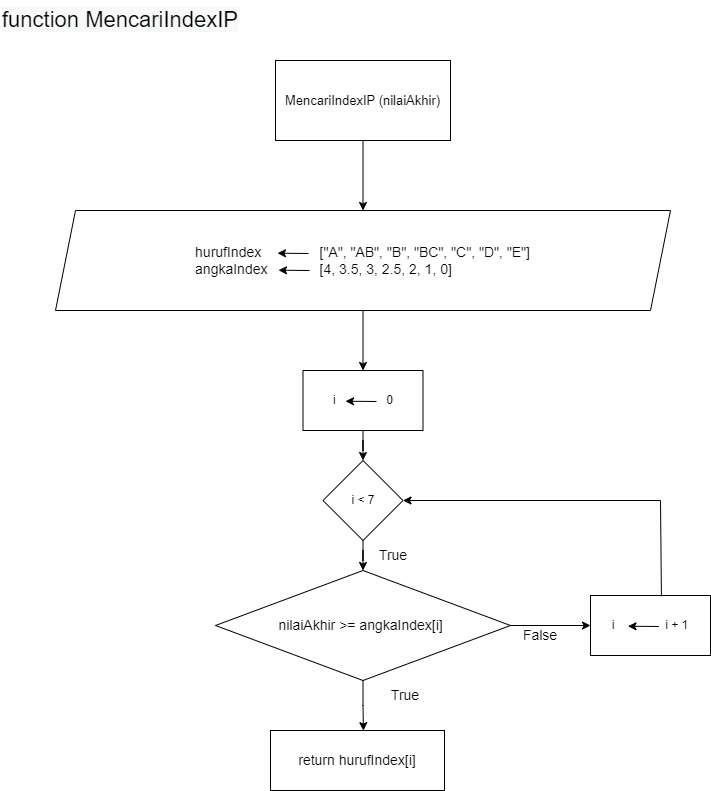

The diagram above was exported from draw.io. Its source (the exported page's mxGraphModel, read from the mxfile embedded in the PNG):
<mxGraphModel dx="169" dy="1441" grid="1" gridSize="10" guides="1" tooltips="1" connect="1" arrows="1" fold="1" page="1" pageScale="1" pageWidth="850" pageHeight="1100" math="0" shadow="0">
  <root>
    <mxCell id="0" />
    <mxCell id="1" parent="0" />
    <mxCell id="3PFIIqh4PSJaz6BwarLA-1" value="&lt;span style=&quot;color: rgb(0, 0, 0); font-family: Helvetica; font-size: 22px; font-style: normal; font-variant-ligatures: normal; font-variant-caps: normal; font-weight: 400; letter-spacing: normal; orphans: 2; text-align: center; text-indent: 0px; text-transform: none; widows: 2; word-spacing: 0px; -webkit-text-stroke-width: 0px; background-color: rgb(248, 249, 250); text-decoration-thickness: initial; text-decoration-style: initial; text-decoration-color: initial; float: none; display: inline !important;&quot;&gt;function MencariIndexIP&lt;/span&gt;" style="text;whiteSpace=wrap;html=1;" vertex="1" parent="1">
      <mxGeometry x="50" y="-1080" width="240" height="50" as="geometry" />
    </mxCell>
    <mxCell id="3PFIIqh4PSJaz6BwarLA-4" value="" style="edgeStyle=orthogonalEdgeStyle;rounded=0;orthogonalLoop=1;jettySize=auto;html=1;" edge="1" parent="1" source="3PFIIqh4PSJaz6BwarLA-2" target="3PFIIqh4PSJaz6BwarLA-3">
      <mxGeometry relative="1" as="geometry" />
    </mxCell>
    <mxCell id="3PFIIqh4PSJaz6BwarLA-2" value="&lt;font style=&quot;font-size: 13px;&quot;&gt;MencariIndexIP (nilaiAkhir)&lt;/font&gt;" style="rounded=0;whiteSpace=wrap;html=1;" vertex="1" parent="1">
      <mxGeometry x="325" y="-1020" width="175" height="80" as="geometry" />
    </mxCell>
    <mxCell id="3PFIIqh4PSJaz6BwarLA-8" value="" style="edgeStyle=orthogonalEdgeStyle;rounded=0;orthogonalLoop=1;jettySize=auto;html=1;fontSize=13;" edge="1" parent="1" source="3PFIIqh4PSJaz6BwarLA-3" target="3PFIIqh4PSJaz6BwarLA-6">
      <mxGeometry relative="1" as="geometry" />
    </mxCell>
    <mxCell id="3PFIIqh4PSJaz6BwarLA-3" value="&lt;div style=&quot;font-size: 14px;&quot;&gt;&lt;font style=&quot;font-size: 14px;&quot;&gt;hurufIndex&amp;nbsp; &lt;span style=&quot;white-space: pre;&quot;&gt;&#09;&lt;span style=&quot;white-space: pre;&quot;&gt;&#09;&lt;/span&gt;&lt;/span&gt;[&quot;A&quot;, &quot;AB&quot;, &quot;B&quot;, &quot;BC&quot;, &quot;C&quot;, &quot;D&quot;, &quot;E&quot;]&lt;/font&gt;&lt;/div&gt;&lt;div style=&quot;text-align: justify; font-size: 14px;&quot;&gt;&lt;font style=&quot;font-size: 14px;&quot;&gt;angkaIndex &lt;span style=&quot;white-space: pre;&quot;&gt;&#09;&lt;/span&gt;&lt;span style=&quot;white-space: pre;&quot;&gt;&#09;&lt;/span&gt;[4, 3.5, 3, 2.5, 2, 1, 0]&lt;span style=&quot;background-color: initial;&quot;&gt;&amp;nbsp;&lt;/span&gt;&lt;/font&gt;&lt;/div&gt;" style="shape=parallelogram;perimeter=parallelogramPerimeter;whiteSpace=wrap;html=1;fixedSize=1;rounded=0;" vertex="1" parent="1">
      <mxGeometry x="105" y="-870" width="615" height="100" as="geometry" />
    </mxCell>
    <mxCell id="3PFIIqh4PSJaz6BwarLA-5" value="" style="edgeStyle=orthogonalEdgeStyle;rounded=0;orthogonalLoop=1;jettySize=auto;html=1;fontSize=12;" edge="1" parent="1" source="3PFIIqh4PSJaz6BwarLA-6" target="3PFIIqh4PSJaz6BwarLA-7">
      <mxGeometry relative="1" as="geometry" />
    </mxCell>
    <mxCell id="3PFIIqh4PSJaz6BwarLA-6" value="i &lt;span style=&quot;white-space: pre;&quot;&gt;&#09;&lt;/span&gt;&lt;span style=&quot;white-space: pre;&quot;&gt;&#09;&lt;/span&gt;0" style="whiteSpace=wrap;html=1;" vertex="1" parent="1">
      <mxGeometry x="352.5" y="-710" width="120" height="60" as="geometry" />
    </mxCell>
    <mxCell id="3PFIIqh4PSJaz6BwarLA-7" value="i &amp;lt; 7" style="rhombus;whiteSpace=wrap;html=1;" vertex="1" parent="1">
      <mxGeometry x="372.5" y="-620" width="80" height="80" as="geometry" />
    </mxCell>
    <mxCell id="3PFIIqh4PSJaz6BwarLA-9" value="" style="endArrow=classic;html=1;rounded=0;" edge="1" parent="1">
      <mxGeometry width="50" height="50" relative="1" as="geometry">
        <mxPoint x="426" y="-679.0000000000001" as="sourcePoint" />
        <mxPoint x="395" y="-679.2900000000001" as="targetPoint" />
      </mxGeometry>
    </mxCell>
    <mxCell id="3PFIIqh4PSJaz6BwarLA-10" value="&lt;font style=&quot;font-size: 14px;&quot;&gt;nilaiAkhir &amp;gt;=&amp;nbsp;angkaIndex[i]&amp;nbsp;&lt;/font&gt;" style="rhombus;whiteSpace=wrap;html=1;" vertex="1" parent="1">
      <mxGeometry x="265" y="-510" width="295" height="110" as="geometry" />
    </mxCell>
    <mxCell id="3PFIIqh4PSJaz6BwarLA-11" value="" style="edgeStyle=orthogonalEdgeStyle;rounded=0;orthogonalLoop=1;jettySize=auto;html=1;fontSize=12;" edge="1" target="3PFIIqh4PSJaz6BwarLA-10" parent="1">
      <mxGeometry relative="1" as="geometry">
        <mxPoint x="412.5" y="-540" as="sourcePoint" />
      </mxGeometry>
    </mxCell>
    <mxCell id="3PFIIqh4PSJaz6BwarLA-12" value="" style="edgeStyle=orthogonalEdgeStyle;rounded=0;orthogonalLoop=1;jettySize=auto;html=1;fontSize=12;entryX=0.534;entryY=0.002;entryDx=0;entryDy=0;entryPerimeter=0;" edge="1" parent="1" target="3PFIIqh4PSJaz6BwarLA-25">
      <mxGeometry relative="1" as="geometry">
        <mxPoint x="412.5" y="-400" as="sourcePoint" />
        <mxPoint x="412.5" y="-370" as="targetPoint" />
      </mxGeometry>
    </mxCell>
    <mxCell id="3PFIIqh4PSJaz6BwarLA-14" value="True" style="text;html=1;strokeColor=none;fillColor=none;align=center;verticalAlign=middle;whiteSpace=wrap;rounded=0;fontSize=14;" vertex="1" parent="1">
      <mxGeometry x="425" y="-400" width="60" height="30" as="geometry" />
    </mxCell>
    <mxCell id="3PFIIqh4PSJaz6BwarLA-15" value="" style="endArrow=classic;html=1;rounded=0;fontSize=14;exitX=1;exitY=0.5;exitDx=0;exitDy=0;" edge="1" parent="1" source="3PFIIqh4PSJaz6BwarLA-10">
      <mxGeometry width="50" height="50" relative="1" as="geometry">
        <mxPoint x="560" y="-460" as="sourcePoint" />
        <mxPoint x="640" y="-455" as="targetPoint" />
      </mxGeometry>
    </mxCell>
    <mxCell id="3PFIIqh4PSJaz6BwarLA-16" value="True" style="text;html=1;strokeColor=none;fillColor=none;align=center;verticalAlign=middle;whiteSpace=wrap;rounded=0;fontSize=14;" vertex="1" parent="1">
      <mxGeometry x="412.5" y="-540" width="60" height="30" as="geometry" />
    </mxCell>
    <mxCell id="3PFIIqh4PSJaz6BwarLA-17" value="False" style="text;html=1;strokeColor=none;fillColor=none;align=center;verticalAlign=middle;whiteSpace=wrap;rounded=0;fontSize=14;" vertex="1" parent="1">
      <mxGeometry x="560" y="-460" width="60" height="30" as="geometry" />
    </mxCell>
    <mxCell id="3PFIIqh4PSJaz6BwarLA-18" value="" style="endArrow=classic;html=1;rounded=0;" edge="1" parent="1">
      <mxGeometry width="50" height="50" relative="1" as="geometry">
        <mxPoint x="358" y="-827" as="sourcePoint" />
        <mxPoint x="327" y="-827.29" as="targetPoint" />
      </mxGeometry>
    </mxCell>
    <mxCell id="3PFIIqh4PSJaz6BwarLA-19" value="" style="endArrow=classic;html=1;rounded=0;" edge="1" parent="1">
      <mxGeometry width="50" height="50" relative="1" as="geometry">
        <mxPoint x="359" y="-810" as="sourcePoint" />
        <mxPoint x="328" y="-810.29" as="targetPoint" />
      </mxGeometry>
    </mxCell>
    <mxCell id="3PFIIqh4PSJaz6BwarLA-22" value="i &lt;span style=&quot;white-space: pre;&quot;&gt;&#09;&lt;/span&gt;&lt;span style=&quot;white-space: pre;&quot;&gt;&#09;&lt;/span&gt;i + 1" style="whiteSpace=wrap;html=1;" vertex="1" parent="1">
      <mxGeometry x="640" y="-485" width="120" height="60" as="geometry" />
    </mxCell>
    <mxCell id="3PFIIqh4PSJaz6BwarLA-21" value="" style="endArrow=classic;html=1;rounded=0;" edge="1" parent="1">
      <mxGeometry width="50" height="50" relative="1" as="geometry">
        <mxPoint x="708.5" y="-454.0000000000001" as="sourcePoint" />
        <mxPoint x="677.5" y="-454.2900000000001" as="targetPoint" />
      </mxGeometry>
    </mxCell>
    <mxCell id="3PFIIqh4PSJaz6BwarLA-23" value="" style="endArrow=classic;html=1;rounded=0;fontSize=14;entryX=1;entryY=0.5;entryDx=0;entryDy=0;" edge="1" parent="1" target="3PFIIqh4PSJaz6BwarLA-7">
      <mxGeometry width="50" height="50" relative="1" as="geometry">
        <mxPoint x="710" y="-580" as="sourcePoint" />
        <mxPoint x="630" y="-580" as="targetPoint" />
      </mxGeometry>
    </mxCell>
    <mxCell id="3PFIIqh4PSJaz6BwarLA-24" value="" style="endArrow=none;html=1;rounded=0;fontSize=14;exitX=0.591;exitY=0.013;exitDx=0;exitDy=0;exitPerimeter=0;" edge="1" parent="1" source="3PFIIqh4PSJaz6BwarLA-22">
      <mxGeometry width="50" height="50" relative="1" as="geometry">
        <mxPoint x="700" y="-490" as="sourcePoint" />
        <mxPoint x="710" y="-580" as="targetPoint" />
      </mxGeometry>
    </mxCell>
    <mxCell id="3PFIIqh4PSJaz6BwarLA-25" value="return hurufIndex[i]" style="rounded=0;whiteSpace=wrap;html=1;fontSize=14;" vertex="1" parent="1">
      <mxGeometry x="320" y="-350" width="174" height="60" as="geometry" />
    </mxCell>
  </root>
</mxGraphModel>